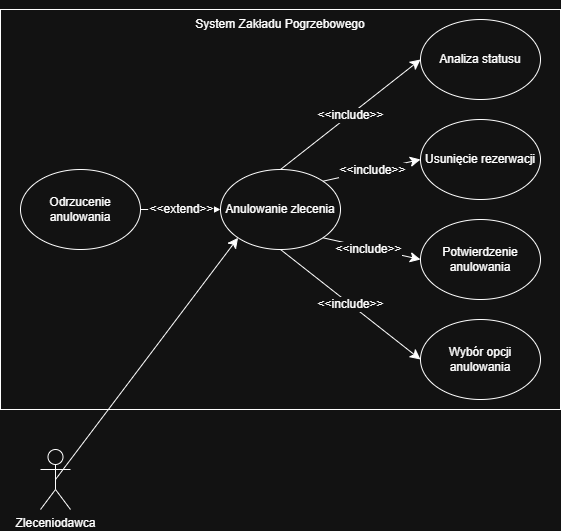

The diagram above was exported from draw.io. Its source (the exported page's mxGraphModel, read from the mxfile embedded in the PNG):
<mxGraphModel dx="813" dy="944" grid="1" gridSize="10" guides="1" tooltips="1" connect="1" arrows="1" fold="1" page="1" pageScale="1" pageWidth="827" pageHeight="1169" math="0" shadow="0">
  <root>
    <mxCell id="0" />
    <mxCell id="1" parent="0" />
    <mxCell id="qCh19X0uhqzHq1WJ4WJd-1" parent="1" style="rounded=0;whiteSpace=wrap;html=1;" value="" vertex="1">
      <mxGeometry height="400" width="560" x="120" y="240" as="geometry" />
    </mxCell>
    <mxCell id="qCh19X0uhqzHq1WJ4WJd-3" edge="1" parent="1" source="qCh19X0uhqzHq1WJ4WJd-2" style="edgeStyle=none;curved=1;rounded=0;orthogonalLoop=1;jettySize=auto;html=1;fontSize=12;startSize=8;endSize=8;" target="qCh19X0uhqzHq1WJ4WJd-1">
      <mxGeometry relative="1" as="geometry" />
    </mxCell>
    <mxCell id="qCh19X0uhqzHq1WJ4WJd-2" parent="1" style="text;html=1;whiteSpace=wrap;strokeColor=none;fillColor=none;align=center;verticalAlign=middle;rounded=0;" value="System Zakładu Pogrzebowego" vertex="1">
      <mxGeometry height="30" width="200" x="300" y="240" as="geometry" />
    </mxCell>
    <mxCell id="qCh19X0uhqzHq1WJ4WJd-4" parent="1" style="ellipse;whiteSpace=wrap;html=1;" value="Anulowanie zlecenia" vertex="1">
      <mxGeometry height="80" width="120" x="340" y="400" as="geometry" />
    </mxCell>
    <mxCell id="qCh19X0uhqzHq1WJ4WJd-5" parent="1" style="ellipse;whiteSpace=wrap;html=1;" value="Odrzucenie anulowania" vertex="1">
      <mxGeometry height="80" width="120" x="140" y="400" as="geometry" />
    </mxCell>
    <mxCell id="qCh19X0uhqzHq1WJ4WJd-6" parent="1" style="ellipse;whiteSpace=wrap;html=1;" value="Potwierdzenie anulowania" vertex="1">
      <mxGeometry height="80" width="120" x="540" y="450" as="geometry" />
    </mxCell>
    <mxCell id="qCh19X0uhqzHq1WJ4WJd-7" parent="1" style="ellipse;whiteSpace=wrap;html=1;" value="Analiza statusu" vertex="1">
      <mxGeometry height="80" width="120" x="540" y="250" as="geometry" />
    </mxCell>
    <mxCell id="qCh19X0uhqzHq1WJ4WJd-8" parent="1" style="ellipse;whiteSpace=wrap;html=1;" value="Wybór opcji anulowania" vertex="1">
      <mxGeometry height="80" width="120" x="540" y="550" as="geometry" />
    </mxCell>
    <mxCell id="qCh19X0uhqzHq1WJ4WJd-9" edge="1" parent="1" source="qCh19X0uhqzHq1WJ4WJd-4" style="endArrow=classic;html=1;rounded=0;fontSize=12;startSize=8;endSize=8;curved=1;entryX=0;entryY=0.5;entryDx=0;entryDy=0;exitX=1;exitY=1;exitDx=0;exitDy=0;" target="qCh19X0uhqzHq1WJ4WJd-6" value="">
      <mxGeometry height="50" relative="1" width="50" as="geometry">
        <mxPoint x="460" y="440" as="sourcePoint" />
        <mxPoint x="480" y="150" as="targetPoint" />
      </mxGeometry>
    </mxCell>
    <mxCell id="qCh19X0uhqzHq1WJ4WJd-12" connectable="0" parent="qCh19X0uhqzHq1WJ4WJd-9" style="edgeLabel;html=1;align=center;verticalAlign=middle;resizable=0;points=[];fontSize=12;" value="&amp;lt;&amp;lt;include&amp;gt;&amp;gt;" vertex="1">
      <mxGeometry relative="1" x="-0.08" y="-1" as="geometry">
        <mxPoint as="offset" />
      </mxGeometry>
    </mxCell>
    <mxCell id="qCh19X0uhqzHq1WJ4WJd-13" edge="1" parent="1" source="qCh19X0uhqzHq1WJ4WJd-4" style="endArrow=classic;html=1;rounded=0;fontSize=12;startSize=8;endSize=8;curved=1;exitX=0.5;exitY=0;exitDx=0;exitDy=0;entryX=0;entryY=0.5;entryDx=0;entryDy=0;" target="qCh19X0uhqzHq1WJ4WJd-7" value="">
      <mxGeometry height="50" relative="1" width="50" as="geometry">
        <mxPoint x="450" y="370" as="sourcePoint" />
        <mxPoint x="500" y="320" as="targetPoint" />
      </mxGeometry>
    </mxCell>
    <mxCell id="qCh19X0uhqzHq1WJ4WJd-14" connectable="0" parent="qCh19X0uhqzHq1WJ4WJd-13" style="edgeLabel;html=1;align=center;verticalAlign=middle;resizable=0;points=[];fontSize=12;" value="&amp;lt;&amp;lt;include&amp;gt;&amp;gt;" vertex="1">
      <mxGeometry relative="1" x="-0.0088" as="geometry">
        <mxPoint as="offset" />
      </mxGeometry>
    </mxCell>
    <mxCell id="qCh19X0uhqzHq1WJ4WJd-15" edge="1" parent="1" source="qCh19X0uhqzHq1WJ4WJd-4" style="endArrow=classic;html=1;rounded=0;fontSize=12;startSize=8;endSize=8;curved=1;exitX=0.5;exitY=1;exitDx=0;exitDy=0;entryX=0;entryY=0.5;entryDx=0;entryDy=0;" target="qCh19X0uhqzHq1WJ4WJd-8" value="">
      <mxGeometry height="50" relative="1" width="50" as="geometry">
        <mxPoint x="450" y="370" as="sourcePoint" />
        <mxPoint x="500" y="320" as="targetPoint" />
      </mxGeometry>
    </mxCell>
    <mxCell id="qCh19X0uhqzHq1WJ4WJd-16" connectable="0" parent="qCh19X0uhqzHq1WJ4WJd-15" style="edgeLabel;html=1;align=center;verticalAlign=middle;resizable=0;points=[];fontSize=12;" value="&amp;lt;&amp;lt;include&amp;gt;&amp;gt;" vertex="1">
      <mxGeometry relative="1" x="-0.0035" as="geometry">
        <mxPoint as="offset" />
      </mxGeometry>
    </mxCell>
    <mxCell id="qCh19X0uhqzHq1WJ4WJd-17" edge="1" parent="1" source="qCh19X0uhqzHq1WJ4WJd-5" style="endArrow=classic;html=1;rounded=0;fontSize=12;startSize=8;endSize=8;curved=1;exitX=1;exitY=0.5;exitDx=0;exitDy=0;entryX=0;entryY=0.5;entryDx=0;entryDy=0;dashed=1;dashPattern=8 8;" target="qCh19X0uhqzHq1WJ4WJd-4" value="">
      <mxGeometry height="50" relative="1" width="50" as="geometry">
        <mxPoint x="290" y="390" as="sourcePoint" />
        <mxPoint x="340" y="340" as="targetPoint" />
      </mxGeometry>
    </mxCell>
    <mxCell id="qCh19X0uhqzHq1WJ4WJd-18" connectable="0" parent="qCh19X0uhqzHq1WJ4WJd-17" style="edgeLabel;html=1;align=center;verticalAlign=middle;resizable=0;points=[];fontSize=12;" value="&amp;lt;&amp;lt;extend&amp;gt;&amp;gt;" vertex="1">
      <mxGeometry relative="1" y="1" as="geometry">
        <mxPoint as="offset" />
      </mxGeometry>
    </mxCell>
    <mxCell id="qCh19X0uhqzHq1WJ4WJd-21" parent="1" style="shape=umlActor;verticalLabelPosition=bottom;verticalAlign=top;html=1;outlineConnect=0;" value="Zleceniodawca" vertex="1">
      <mxGeometry height="60" width="30" x="160" y="680" as="geometry" />
    </mxCell>
    <mxCell id="qCh19X0uhqzHq1WJ4WJd-22" edge="1" parent="1" source="qCh19X0uhqzHq1WJ4WJd-21" style="endArrow=classic;html=1;rounded=0;fontSize=12;startSize=8;endSize=8;curved=1;exitX=0.5;exitY=0.5;exitDx=0;exitDy=0;exitPerimeter=0;entryX=0;entryY=1;entryDx=0;entryDy=0;" target="qCh19X0uhqzHq1WJ4WJd-4" value="">
      <mxGeometry height="50" relative="1" width="50" as="geometry">
        <mxPoint x="330" y="430" as="sourcePoint" />
        <mxPoint x="380" y="380" as="targetPoint" />
      </mxGeometry>
    </mxCell>
    <mxCell id="qCh19X0uhqzHq1WJ4WJd-23" parent="1" style="ellipse;whiteSpace=wrap;html=1;" value="Usunięcie rezerwacji" vertex="1">
      <mxGeometry height="80" width="120" x="540" y="350" as="geometry" />
    </mxCell>
    <mxCell id="qCh19X0uhqzHq1WJ4WJd-24" edge="1" parent="1" source="qCh19X0uhqzHq1WJ4WJd-4" style="endArrow=classic;html=1;rounded=0;fontSize=12;startSize=8;endSize=8;curved=1;exitX=1;exitY=0;exitDx=0;exitDy=0;entryX=0;entryY=0.5;entryDx=0;entryDy=0;" target="qCh19X0uhqzHq1WJ4WJd-23" value="">
      <mxGeometry height="50" relative="1" width="50" as="geometry">
        <mxPoint x="430" y="440" as="sourcePoint" />
        <mxPoint x="480" y="390" as="targetPoint" />
      </mxGeometry>
    </mxCell>
    <mxCell id="qCh19X0uhqzHq1WJ4WJd-25" connectable="0" parent="qCh19X0uhqzHq1WJ4WJd-24" style="edgeLabel;html=1;align=center;verticalAlign=middle;resizable=0;points=[];fontSize=12;" value="&amp;lt;&amp;lt;include&amp;gt;&amp;gt;" vertex="1">
      <mxGeometry relative="1" x="0.0051" as="geometry">
        <mxPoint as="offset" />
      </mxGeometry>
    </mxCell>
  </root>
</mxGraphModel>